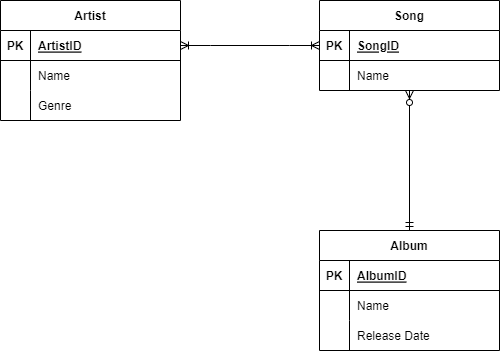

The diagram above was exported from draw.io. Its source (the exported page's mxGraphModel, read from the mxfile embedded in the PNG):
<mxGraphModel dx="733" dy="377" grid="1" gridSize="10" guides="1" tooltips="1" connect="1" arrows="1" fold="1" page="1" pageScale="1" pageWidth="850" pageHeight="1100" math="0" shadow="0">
  <root>
    <mxCell id="0" />
    <mxCell id="1" parent="0" />
    <mxCell id="9mNeChMtbEWDWnxX11aQ-1" value="Artist" style="shape=table;startSize=30;container=1;collapsible=1;childLayout=tableLayout;fixedRows=1;rowLines=0;fontStyle=1;align=center;resizeLast=1;" vertex="1" parent="1">
      <mxGeometry x="330" y="160" width="180" height="120" as="geometry" />
    </mxCell>
    <mxCell id="9mNeChMtbEWDWnxX11aQ-2" value="" style="shape=tableRow;horizontal=0;startSize=0;swimlaneHead=0;swimlaneBody=0;fillColor=none;collapsible=0;dropTarget=0;points=[[0,0.5],[1,0.5]];portConstraint=eastwest;top=0;left=0;right=0;bottom=1;" vertex="1" parent="9mNeChMtbEWDWnxX11aQ-1">
      <mxGeometry y="30" width="180" height="30" as="geometry" />
    </mxCell>
    <mxCell id="9mNeChMtbEWDWnxX11aQ-3" value="PK" style="shape=partialRectangle;connectable=0;fillColor=none;top=0;left=0;bottom=0;right=0;fontStyle=1;overflow=hidden;" vertex="1" parent="9mNeChMtbEWDWnxX11aQ-2">
      <mxGeometry width="30" height="30" as="geometry">
        <mxRectangle width="30" height="30" as="alternateBounds" />
      </mxGeometry>
    </mxCell>
    <mxCell id="9mNeChMtbEWDWnxX11aQ-4" value="ArtistID" style="shape=partialRectangle;connectable=0;fillColor=none;top=0;left=0;bottom=0;right=0;align=left;spacingLeft=6;fontStyle=5;overflow=hidden;" vertex="1" parent="9mNeChMtbEWDWnxX11aQ-2">
      <mxGeometry x="30" width="150" height="30" as="geometry">
        <mxRectangle width="150" height="30" as="alternateBounds" />
      </mxGeometry>
    </mxCell>
    <mxCell id="9mNeChMtbEWDWnxX11aQ-5" value="" style="shape=tableRow;horizontal=0;startSize=0;swimlaneHead=0;swimlaneBody=0;fillColor=none;collapsible=0;dropTarget=0;points=[[0,0.5],[1,0.5]];portConstraint=eastwest;top=0;left=0;right=0;bottom=0;" vertex="1" parent="9mNeChMtbEWDWnxX11aQ-1">
      <mxGeometry y="60" width="180" height="30" as="geometry" />
    </mxCell>
    <mxCell id="9mNeChMtbEWDWnxX11aQ-6" value="" style="shape=partialRectangle;connectable=0;fillColor=none;top=0;left=0;bottom=0;right=0;editable=1;overflow=hidden;" vertex="1" parent="9mNeChMtbEWDWnxX11aQ-5">
      <mxGeometry width="30" height="30" as="geometry">
        <mxRectangle width="30" height="30" as="alternateBounds" />
      </mxGeometry>
    </mxCell>
    <mxCell id="9mNeChMtbEWDWnxX11aQ-7" value="Name    " style="shape=partialRectangle;connectable=0;fillColor=none;top=0;left=0;bottom=0;right=0;align=left;spacingLeft=6;overflow=hidden;" vertex="1" parent="9mNeChMtbEWDWnxX11aQ-5">
      <mxGeometry x="30" width="150" height="30" as="geometry">
        <mxRectangle width="150" height="30" as="alternateBounds" />
      </mxGeometry>
    </mxCell>
    <mxCell id="9mNeChMtbEWDWnxX11aQ-8" value="" style="shape=tableRow;horizontal=0;startSize=0;swimlaneHead=0;swimlaneBody=0;fillColor=none;collapsible=0;dropTarget=0;points=[[0,0.5],[1,0.5]];portConstraint=eastwest;top=0;left=0;right=0;bottom=0;" vertex="1" parent="9mNeChMtbEWDWnxX11aQ-1">
      <mxGeometry y="90" width="180" height="30" as="geometry" />
    </mxCell>
    <mxCell id="9mNeChMtbEWDWnxX11aQ-9" value="" style="shape=partialRectangle;connectable=0;fillColor=none;top=0;left=0;bottom=0;right=0;editable=1;overflow=hidden;" vertex="1" parent="9mNeChMtbEWDWnxX11aQ-8">
      <mxGeometry width="30" height="30" as="geometry">
        <mxRectangle width="30" height="30" as="alternateBounds" />
      </mxGeometry>
    </mxCell>
    <mxCell id="9mNeChMtbEWDWnxX11aQ-10" value="Genre" style="shape=partialRectangle;connectable=0;fillColor=none;top=0;left=0;bottom=0;right=0;align=left;spacingLeft=6;overflow=hidden;" vertex="1" parent="9mNeChMtbEWDWnxX11aQ-8">
      <mxGeometry x="30" width="150" height="30" as="geometry">
        <mxRectangle width="150" height="30" as="alternateBounds" />
      </mxGeometry>
    </mxCell>
    <mxCell id="9mNeChMtbEWDWnxX11aQ-14" value="Song" style="shape=table;startSize=30;container=1;collapsible=1;childLayout=tableLayout;fixedRows=1;rowLines=0;fontStyle=1;align=center;resizeLast=1;" vertex="1" parent="1">
      <mxGeometry x="649" y="160" width="180" height="90" as="geometry" />
    </mxCell>
    <mxCell id="9mNeChMtbEWDWnxX11aQ-15" value="" style="shape=tableRow;horizontal=0;startSize=0;swimlaneHead=0;swimlaneBody=0;fillColor=none;collapsible=0;dropTarget=0;points=[[0,0.5],[1,0.5]];portConstraint=eastwest;top=0;left=0;right=0;bottom=1;" vertex="1" parent="9mNeChMtbEWDWnxX11aQ-14">
      <mxGeometry y="30" width="180" height="30" as="geometry" />
    </mxCell>
    <mxCell id="9mNeChMtbEWDWnxX11aQ-16" value="PK" style="shape=partialRectangle;connectable=0;fillColor=none;top=0;left=0;bottom=0;right=0;fontStyle=1;overflow=hidden;" vertex="1" parent="9mNeChMtbEWDWnxX11aQ-15">
      <mxGeometry width="30" height="30" as="geometry">
        <mxRectangle width="30" height="30" as="alternateBounds" />
      </mxGeometry>
    </mxCell>
    <mxCell id="9mNeChMtbEWDWnxX11aQ-17" value="SongID" style="shape=partialRectangle;connectable=0;fillColor=none;top=0;left=0;bottom=0;right=0;align=left;spacingLeft=6;fontStyle=5;overflow=hidden;" vertex="1" parent="9mNeChMtbEWDWnxX11aQ-15">
      <mxGeometry x="30" width="150" height="30" as="geometry">
        <mxRectangle width="150" height="30" as="alternateBounds" />
      </mxGeometry>
    </mxCell>
    <mxCell id="9mNeChMtbEWDWnxX11aQ-18" value="" style="shape=tableRow;horizontal=0;startSize=0;swimlaneHead=0;swimlaneBody=0;fillColor=none;collapsible=0;dropTarget=0;points=[[0,0.5],[1,0.5]];portConstraint=eastwest;top=0;left=0;right=0;bottom=0;" vertex="1" parent="9mNeChMtbEWDWnxX11aQ-14">
      <mxGeometry y="60" width="180" height="30" as="geometry" />
    </mxCell>
    <mxCell id="9mNeChMtbEWDWnxX11aQ-19" value="" style="shape=partialRectangle;connectable=0;fillColor=none;top=0;left=0;bottom=0;right=0;editable=1;overflow=hidden;" vertex="1" parent="9mNeChMtbEWDWnxX11aQ-18">
      <mxGeometry width="30" height="30" as="geometry">
        <mxRectangle width="30" height="30" as="alternateBounds" />
      </mxGeometry>
    </mxCell>
    <mxCell id="9mNeChMtbEWDWnxX11aQ-20" value="Name" style="shape=partialRectangle;connectable=0;fillColor=none;top=0;left=0;bottom=0;right=0;align=left;spacingLeft=6;overflow=hidden;" vertex="1" parent="9mNeChMtbEWDWnxX11aQ-18">
      <mxGeometry x="30" width="150" height="30" as="geometry">
        <mxRectangle width="150" height="30" as="alternateBounds" />
      </mxGeometry>
    </mxCell>
    <mxCell id="9mNeChMtbEWDWnxX11aQ-24" value="" style="edgeStyle=entityRelationEdgeStyle;fontSize=12;html=1;endArrow=ERoneToMany;startArrow=ERoneToMany;rounded=0;" edge="1" parent="1" source="9mNeChMtbEWDWnxX11aQ-2" target="9mNeChMtbEWDWnxX11aQ-15">
      <mxGeometry width="100" height="100" relative="1" as="geometry">
        <mxPoint x="480" y="330" as="sourcePoint" />
        <mxPoint x="580" y="230" as="targetPoint" />
      </mxGeometry>
    </mxCell>
    <mxCell id="9mNeChMtbEWDWnxX11aQ-25" value="Album" style="shape=table;startSize=30;container=1;collapsible=1;childLayout=tableLayout;fixedRows=1;rowLines=0;fontStyle=1;align=center;resizeLast=1;" vertex="1" parent="1">
      <mxGeometry x="649" y="390" width="180" height="120" as="geometry" />
    </mxCell>
    <mxCell id="9mNeChMtbEWDWnxX11aQ-26" value="" style="shape=tableRow;horizontal=0;startSize=0;swimlaneHead=0;swimlaneBody=0;fillColor=none;collapsible=0;dropTarget=0;points=[[0,0.5],[1,0.5]];portConstraint=eastwest;top=0;left=0;right=0;bottom=1;" vertex="1" parent="9mNeChMtbEWDWnxX11aQ-25">
      <mxGeometry y="30" width="180" height="30" as="geometry" />
    </mxCell>
    <mxCell id="9mNeChMtbEWDWnxX11aQ-27" value="PK" style="shape=partialRectangle;connectable=0;fillColor=none;top=0;left=0;bottom=0;right=0;fontStyle=1;overflow=hidden;" vertex="1" parent="9mNeChMtbEWDWnxX11aQ-26">
      <mxGeometry width="30" height="30" as="geometry">
        <mxRectangle width="30" height="30" as="alternateBounds" />
      </mxGeometry>
    </mxCell>
    <mxCell id="9mNeChMtbEWDWnxX11aQ-28" value="AlbumID" style="shape=partialRectangle;connectable=0;fillColor=none;top=0;left=0;bottom=0;right=0;align=left;spacingLeft=6;fontStyle=5;overflow=hidden;" vertex="1" parent="9mNeChMtbEWDWnxX11aQ-26">
      <mxGeometry x="30" width="150" height="30" as="geometry">
        <mxRectangle width="150" height="30" as="alternateBounds" />
      </mxGeometry>
    </mxCell>
    <mxCell id="9mNeChMtbEWDWnxX11aQ-29" value="" style="shape=tableRow;horizontal=0;startSize=0;swimlaneHead=0;swimlaneBody=0;fillColor=none;collapsible=0;dropTarget=0;points=[[0,0.5],[1,0.5]];portConstraint=eastwest;top=0;left=0;right=0;bottom=0;" vertex="1" parent="9mNeChMtbEWDWnxX11aQ-25">
      <mxGeometry y="60" width="180" height="30" as="geometry" />
    </mxCell>
    <mxCell id="9mNeChMtbEWDWnxX11aQ-30" value="" style="shape=partialRectangle;connectable=0;fillColor=none;top=0;left=0;bottom=0;right=0;editable=1;overflow=hidden;" vertex="1" parent="9mNeChMtbEWDWnxX11aQ-29">
      <mxGeometry width="30" height="30" as="geometry">
        <mxRectangle width="30" height="30" as="alternateBounds" />
      </mxGeometry>
    </mxCell>
    <mxCell id="9mNeChMtbEWDWnxX11aQ-31" value="Name    " style="shape=partialRectangle;connectable=0;fillColor=none;top=0;left=0;bottom=0;right=0;align=left;spacingLeft=6;overflow=hidden;" vertex="1" parent="9mNeChMtbEWDWnxX11aQ-29">
      <mxGeometry x="30" width="150" height="30" as="geometry">
        <mxRectangle width="150" height="30" as="alternateBounds" />
      </mxGeometry>
    </mxCell>
    <mxCell id="9mNeChMtbEWDWnxX11aQ-32" value="" style="shape=tableRow;horizontal=0;startSize=0;swimlaneHead=0;swimlaneBody=0;fillColor=none;collapsible=0;dropTarget=0;points=[[0,0.5],[1,0.5]];portConstraint=eastwest;top=0;left=0;right=0;bottom=0;" vertex="1" parent="9mNeChMtbEWDWnxX11aQ-25">
      <mxGeometry y="90" width="180" height="30" as="geometry" />
    </mxCell>
    <mxCell id="9mNeChMtbEWDWnxX11aQ-33" value="" style="shape=partialRectangle;connectable=0;fillColor=none;top=0;left=0;bottom=0;right=0;editable=1;overflow=hidden;" vertex="1" parent="9mNeChMtbEWDWnxX11aQ-32">
      <mxGeometry width="30" height="30" as="geometry">
        <mxRectangle width="30" height="30" as="alternateBounds" />
      </mxGeometry>
    </mxCell>
    <mxCell id="9mNeChMtbEWDWnxX11aQ-34" value="Release Date" style="shape=partialRectangle;connectable=0;fillColor=none;top=0;left=0;bottom=0;right=0;align=left;spacingLeft=6;overflow=hidden;" vertex="1" parent="9mNeChMtbEWDWnxX11aQ-32">
      <mxGeometry x="30" width="150" height="30" as="geometry">
        <mxRectangle width="150" height="30" as="alternateBounds" />
      </mxGeometry>
    </mxCell>
    <mxCell id="9mNeChMtbEWDWnxX11aQ-35" value="" style="fontSize=12;html=1;endArrow=ERzeroToMany;startArrow=ERmandOne;rounded=0;" edge="1" parent="1" source="9mNeChMtbEWDWnxX11aQ-25" target="9mNeChMtbEWDWnxX11aQ-18">
      <mxGeometry width="100" height="100" relative="1" as="geometry">
        <mxPoint x="590" y="410" as="sourcePoint" />
        <mxPoint x="780" y="290" as="targetPoint" />
      </mxGeometry>
    </mxCell>
  </root>
</mxGraphModel>